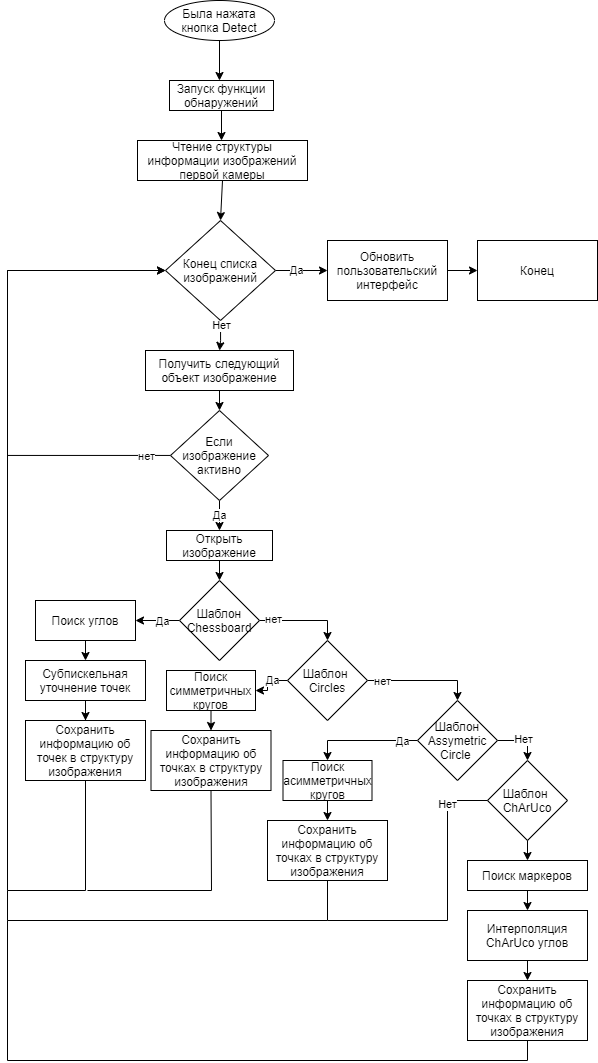

The diagram above was exported from draw.io. Its source (the exported page's mxGraphModel, read from the mxfile embedded in the PNG):
<mxGraphModel dx="1504" dy="764" grid="1" gridSize="10" guides="1" tooltips="1" connect="1" arrows="1" fold="1" page="1" pageScale="1" pageWidth="827" pageHeight="1169" math="0" shadow="0">
  <root>
    <mxCell id="0" />
    <mxCell id="1" parent="0" />
    <mxCell id="HWYBbmh-STADWnYfEMd4-2" value="" style="endArrow=classic;html=1;rounded=0;exitX=0.5;exitY=1;exitDx=0;exitDy=0;" parent="1" source="PbhQ9kLCcxWbGQH0RM_Z-1" edge="1">
      <mxGeometry width="50" height="50" relative="1" as="geometry">
        <mxPoint x="412" y="40" as="sourcePoint" />
        <mxPoint x="412" y="80" as="targetPoint" />
      </mxGeometry>
    </mxCell>
    <mxCell id="HWYBbmh-STADWnYfEMd4-3" value="Запуск функции обнаружений" style="rounded=0;whiteSpace=wrap;html=1;" parent="1" vertex="1">
      <mxGeometry x="362" y="80" width="104" height="30" as="geometry" />
    </mxCell>
    <mxCell id="HWYBbmh-STADWnYfEMd4-4" value="" style="endArrow=classic;html=1;rounded=0;exitX=0.5;exitY=1;exitDx=0;exitDy=0;" parent="1" source="HWYBbmh-STADWnYfEMd4-3" edge="1">
      <mxGeometry width="50" height="50" relative="1" as="geometry">
        <mxPoint x="370" y="340" as="sourcePoint" />
        <mxPoint x="414" y="140" as="targetPoint" />
      </mxGeometry>
    </mxCell>
    <mxCell id="HWYBbmh-STADWnYfEMd4-5" value="Чтение структуры информации изображений первой камеры" style="rounded=0;whiteSpace=wrap;html=1;" parent="1" vertex="1">
      <mxGeometry x="330" y="140" width="170" height="40" as="geometry" />
    </mxCell>
    <mxCell id="HWYBbmh-STADWnYfEMd4-10" style="edgeStyle=orthogonalEdgeStyle;rounded=0;orthogonalLoop=1;jettySize=auto;html=1;entryX=0;entryY=0.5;entryDx=0;entryDy=0;" parent="1" source="HWYBbmh-STADWnYfEMd4-6" target="HWYBbmh-STADWnYfEMd4-68" edge="1">
      <mxGeometry relative="1" as="geometry">
        <Array as="points">
          <mxPoint x="200" y="455" />
          <mxPoint x="200" y="270" />
        </Array>
      </mxGeometry>
    </mxCell>
    <mxCell id="HWYBbmh-STADWnYfEMd4-19" value="нет" style="edgeLabel;html=1;align=center;verticalAlign=middle;resizable=0;points=[];" parent="HWYBbmh-STADWnYfEMd4-10" vertex="1" connectable="0">
      <mxGeometry x="-0.4975" y="3" relative="1" as="geometry">
        <mxPoint x="102" y="-3" as="offset" />
      </mxGeometry>
    </mxCell>
    <mxCell id="HWYBbmh-STADWnYfEMd4-11" value="Да" style="edgeStyle=orthogonalEdgeStyle;rounded=0;orthogonalLoop=1;jettySize=auto;html=1;exitX=0.5;exitY=1;exitDx=0;exitDy=0;entryX=0.5;entryY=0;entryDx=0;entryDy=0;" parent="1" source="HWYBbmh-STADWnYfEMd4-6" target="HWYBbmh-STADWnYfEMd4-13" edge="1">
      <mxGeometry relative="1" as="geometry">
        <mxPoint x="412" y="560" as="targetPoint" />
      </mxGeometry>
    </mxCell>
    <mxCell id="HWYBbmh-STADWnYfEMd4-6" value="Если изображение активно" style="rhombus;whiteSpace=wrap;html=1;" parent="1" vertex="1">
      <mxGeometry x="363" y="410" width="98" height="90" as="geometry" />
    </mxCell>
    <mxCell id="HWYBbmh-STADWnYfEMd4-7" value="Получить следующий объект изображение" style="rounded=0;whiteSpace=wrap;html=1;" parent="1" vertex="1">
      <mxGeometry x="338" y="350" width="148" height="40" as="geometry" />
    </mxCell>
    <mxCell id="HWYBbmh-STADWnYfEMd4-8" value="" style="endArrow=classic;html=1;rounded=0;exitX=0.5;exitY=1;exitDx=0;exitDy=0;entryX=0.5;entryY=0;entryDx=0;entryDy=0;" parent="1" source="HWYBbmh-STADWnYfEMd4-5" target="HWYBbmh-STADWnYfEMd4-68" edge="1">
      <mxGeometry width="50" height="50" relative="1" as="geometry">
        <mxPoint x="310" y="450" as="sourcePoint" />
        <mxPoint x="360" y="400" as="targetPoint" />
      </mxGeometry>
    </mxCell>
    <mxCell id="HWYBbmh-STADWnYfEMd4-9" value="" style="endArrow=classic;html=1;rounded=0;exitX=0.5;exitY=1;exitDx=0;exitDy=0;entryX=0.5;entryY=0;entryDx=0;entryDy=0;" parent="1" source="HWYBbmh-STADWnYfEMd4-7" target="HWYBbmh-STADWnYfEMd4-6" edge="1">
      <mxGeometry width="50" height="50" relative="1" as="geometry">
        <mxPoint x="640" y="650" as="sourcePoint" />
        <mxPoint x="690" y="600" as="targetPoint" />
      </mxGeometry>
    </mxCell>
    <mxCell id="HWYBbmh-STADWnYfEMd4-13" value="Открыть изображение" style="rounded=0;whiteSpace=wrap;html=1;" parent="1" vertex="1">
      <mxGeometry x="359" y="530" width="106" height="30" as="geometry" />
    </mxCell>
    <mxCell id="HWYBbmh-STADWnYfEMd4-33" style="edgeStyle=orthogonalEdgeStyle;rounded=0;orthogonalLoop=1;jettySize=auto;html=1;entryX=1;entryY=0.5;entryDx=0;entryDy=0;" parent="1" source="HWYBbmh-STADWnYfEMd4-15" target="HWYBbmh-STADWnYfEMd4-28" edge="1">
      <mxGeometry relative="1" as="geometry" />
    </mxCell>
    <mxCell id="HWYBbmh-STADWnYfEMd4-34" value="Да" style="edgeLabel;html=1;align=center;verticalAlign=middle;resizable=0;points=[];" parent="HWYBbmh-STADWnYfEMd4-33" vertex="1" connectable="0">
      <mxGeometry x="-0.2122" relative="1" as="geometry">
        <mxPoint as="offset" />
      </mxGeometry>
    </mxCell>
    <mxCell id="HWYBbmh-STADWnYfEMd4-37" style="edgeStyle=orthogonalEdgeStyle;rounded=0;orthogonalLoop=1;jettySize=auto;html=1;entryX=0.5;entryY=0;entryDx=0;entryDy=0;" parent="1" source="HWYBbmh-STADWnYfEMd4-15" target="HWYBbmh-STADWnYfEMd4-38" edge="1">
      <mxGeometry relative="1" as="geometry">
        <mxPoint x="500" y="660" as="targetPoint" />
        <Array as="points">
          <mxPoint x="520" y="620" />
        </Array>
      </mxGeometry>
    </mxCell>
    <mxCell id="HWYBbmh-STADWnYfEMd4-48" value="нет" style="edgeLabel;html=1;align=center;verticalAlign=middle;resizable=0;points=[];" parent="HWYBbmh-STADWnYfEMd4-37" vertex="1" connectable="0">
      <mxGeometry x="-0.7044" y="2" relative="1" as="geometry">
        <mxPoint as="offset" />
      </mxGeometry>
    </mxCell>
    <mxCell id="HWYBbmh-STADWnYfEMd4-15" value="Шаблон&lt;br&gt;Chessboard" style="rhombus;whiteSpace=wrap;html=1;" parent="1" vertex="1">
      <mxGeometry x="372" y="580" width="80" height="80" as="geometry" />
    </mxCell>
    <mxCell id="HWYBbmh-STADWnYfEMd4-16" value="" style="endArrow=classic;html=1;rounded=0;exitX=0.5;exitY=1;exitDx=0;exitDy=0;entryX=0.5;entryY=0;entryDx=0;entryDy=0;" parent="1" source="HWYBbmh-STADWnYfEMd4-13" target="HWYBbmh-STADWnYfEMd4-15" edge="1">
      <mxGeometry width="50" height="50" relative="1" as="geometry">
        <mxPoint x="570" y="710" as="sourcePoint" />
        <mxPoint x="620" y="660" as="targetPoint" />
      </mxGeometry>
    </mxCell>
    <mxCell id="HWYBbmh-STADWnYfEMd4-28" value="Поиск углов" style="rounded=0;whiteSpace=wrap;html=1;" parent="1" vertex="1">
      <mxGeometry x="228" y="600" width="100" height="40" as="geometry" />
    </mxCell>
    <mxCell id="HWYBbmh-STADWnYfEMd4-29" value="" style="endArrow=classic;html=1;rounded=0;exitX=0.5;exitY=1;exitDx=0;exitDy=0;entryX=0.5;entryY=0;entryDx=0;entryDy=0;" parent="1" source="HWYBbmh-STADWnYfEMd4-28" target="HWYBbmh-STADWnYfEMd4-30" edge="1">
      <mxGeometry width="50" height="50" relative="1" as="geometry">
        <mxPoint x="398" y="810" as="sourcePoint" />
        <mxPoint x="278" y="700" as="targetPoint" />
      </mxGeometry>
    </mxCell>
    <mxCell id="HWYBbmh-STADWnYfEMd4-73" style="edgeStyle=orthogonalEdgeStyle;rounded=0;orthogonalLoop=1;jettySize=auto;html=1;entryX=0.5;entryY=0;entryDx=0;entryDy=0;" parent="1" source="HWYBbmh-STADWnYfEMd4-30" target="HWYBbmh-STADWnYfEMd4-32" edge="1">
      <mxGeometry relative="1" as="geometry" />
    </mxCell>
    <mxCell id="HWYBbmh-STADWnYfEMd4-30" value="Субпискельная уточнение точек" style="rounded=0;whiteSpace=wrap;html=1;" parent="1" vertex="1">
      <mxGeometry x="218" y="660" width="120" height="40" as="geometry" />
    </mxCell>
    <mxCell id="HWYBbmh-STADWnYfEMd4-32" value="Сохранить информацию об точек в структуру изображения" style="rounded=0;whiteSpace=wrap;html=1;" parent="1" vertex="1">
      <mxGeometry x="218" y="720" width="120" height="60" as="geometry" />
    </mxCell>
    <mxCell id="HWYBbmh-STADWnYfEMd4-35" value="" style="endArrow=classic;html=1;rounded=0;exitX=0.5;exitY=1;exitDx=0;exitDy=0;entryX=0;entryY=0.5;entryDx=0;entryDy=0;" parent="1" source="HWYBbmh-STADWnYfEMd4-32" target="HWYBbmh-STADWnYfEMd4-68" edge="1">
      <mxGeometry width="50" height="50" relative="1" as="geometry">
        <mxPoint x="170" y="600" as="sourcePoint" />
        <mxPoint x="220" y="550" as="targetPoint" />
        <Array as="points">
          <mxPoint x="278" y="890" />
          <mxPoint x="200" y="890" />
          <mxPoint x="200" y="270" />
        </Array>
      </mxGeometry>
    </mxCell>
    <mxCell id="HWYBbmh-STADWnYfEMd4-39" style="edgeStyle=orthogonalEdgeStyle;rounded=0;orthogonalLoop=1;jettySize=auto;html=1;entryX=1;entryY=0.5;entryDx=0;entryDy=0;" parent="1" source="HWYBbmh-STADWnYfEMd4-38" target="HWYBbmh-STADWnYfEMd4-41" edge="1">
      <mxGeometry relative="1" as="geometry">
        <mxPoint x="440" y="740" as="targetPoint" />
        <Array as="points" />
      </mxGeometry>
    </mxCell>
    <mxCell id="HWYBbmh-STADWnYfEMd4-40" value="Да" style="edgeLabel;html=1;align=center;verticalAlign=middle;resizable=0;points=[];" parent="HWYBbmh-STADWnYfEMd4-39" vertex="1" connectable="0">
      <mxGeometry x="-0.2619" y="-1" relative="1" as="geometry">
        <mxPoint as="offset" />
      </mxGeometry>
    </mxCell>
    <mxCell id="HWYBbmh-STADWnYfEMd4-46" style="edgeStyle=orthogonalEdgeStyle;rounded=0;orthogonalLoop=1;jettySize=auto;html=1;exitX=1;exitY=0.5;exitDx=0;exitDy=0;entryX=0.5;entryY=0;entryDx=0;entryDy=0;" parent="1" source="HWYBbmh-STADWnYfEMd4-38" target="HWYBbmh-STADWnYfEMd4-45" edge="1">
      <mxGeometry relative="1" as="geometry" />
    </mxCell>
    <mxCell id="HWYBbmh-STADWnYfEMd4-49" value="нет" style="edgeLabel;html=1;align=center;verticalAlign=middle;resizable=0;points=[];" parent="HWYBbmh-STADWnYfEMd4-46" vertex="1" connectable="0">
      <mxGeometry x="-0.7429" relative="1" as="geometry">
        <mxPoint as="offset" />
      </mxGeometry>
    </mxCell>
    <mxCell id="HWYBbmh-STADWnYfEMd4-38" value="Шаблон&amp;nbsp;&lt;br&gt;Circles" style="rhombus;whiteSpace=wrap;html=1;" parent="1" vertex="1">
      <mxGeometry x="480" y="640" width="80" height="80" as="geometry" />
    </mxCell>
    <mxCell id="HWYBbmh-STADWnYfEMd4-41" value="Поиск симметричных кругов" style="rounded=0;whiteSpace=wrap;html=1;" parent="1" vertex="1">
      <mxGeometry x="359" y="670" width="89" height="40" as="geometry" />
    </mxCell>
    <mxCell id="HWYBbmh-STADWnYfEMd4-42" value="Сохранить информацию об точках в структуру изображения" style="rounded=0;whiteSpace=wrap;html=1;" parent="1" vertex="1">
      <mxGeometry x="343.5" y="730" width="120" height="60" as="geometry" />
    </mxCell>
    <mxCell id="HWYBbmh-STADWnYfEMd4-43" value="" style="endArrow=classic;html=1;rounded=0;exitX=0.5;exitY=1;exitDx=0;exitDy=0;entryX=0.5;entryY=0;entryDx=0;entryDy=0;" parent="1" source="HWYBbmh-STADWnYfEMd4-41" target="HWYBbmh-STADWnYfEMd4-42" edge="1">
      <mxGeometry width="50" height="50" relative="1" as="geometry">
        <mxPoint x="470" y="920" as="sourcePoint" />
        <mxPoint x="520" y="870" as="targetPoint" />
      </mxGeometry>
    </mxCell>
    <mxCell id="HWYBbmh-STADWnYfEMd4-44" value="" style="endArrow=none;html=1;rounded=0;entryX=0.5;entryY=1;entryDx=0;entryDy=0;" parent="1" target="HWYBbmh-STADWnYfEMd4-42" edge="1">
      <mxGeometry width="50" height="50" relative="1" as="geometry">
        <mxPoint x="280" y="890" as="sourcePoint" />
        <mxPoint x="390" y="870" as="targetPoint" />
        <Array as="points">
          <mxPoint x="404" y="890" />
        </Array>
      </mxGeometry>
    </mxCell>
    <mxCell id="HWYBbmh-STADWnYfEMd4-47" style="edgeStyle=orthogonalEdgeStyle;rounded=0;orthogonalLoop=1;jettySize=auto;html=1;entryX=0.5;entryY=0;entryDx=0;entryDy=0;" parent="1" source="HWYBbmh-STADWnYfEMd4-45" target="HWYBbmh-STADWnYfEMd4-50" edge="1">
      <mxGeometry relative="1" as="geometry">
        <mxPoint x="570" y="830" as="targetPoint" />
      </mxGeometry>
    </mxCell>
    <mxCell id="HWYBbmh-STADWnYfEMd4-53" value="Да" style="edgeLabel;html=1;align=center;verticalAlign=middle;resizable=0;points=[];" parent="HWYBbmh-STADWnYfEMd4-47" vertex="1" connectable="0">
      <mxGeometry x="-0.7267" relative="1" as="geometry">
        <mxPoint as="offset" />
      </mxGeometry>
    </mxCell>
    <mxCell id="HWYBbmh-STADWnYfEMd4-74" style="edgeStyle=orthogonalEdgeStyle;rounded=0;orthogonalLoop=1;jettySize=auto;html=1;entryX=0.5;entryY=0;entryDx=0;entryDy=0;" parent="1" source="HWYBbmh-STADWnYfEMd4-45" target="HWYBbmh-STADWnYfEMd4-55" edge="1">
      <mxGeometry relative="1" as="geometry">
        <Array as="points">
          <mxPoint x="720" y="740" />
        </Array>
      </mxGeometry>
    </mxCell>
    <mxCell id="HWYBbmh-STADWnYfEMd4-75" value="Нет" style="edgeLabel;html=1;align=center;verticalAlign=middle;resizable=0;points=[];" parent="HWYBbmh-STADWnYfEMd4-74" vertex="1" connectable="0">
      <mxGeometry x="0.0489" y="2" relative="1" as="geometry">
        <mxPoint as="offset" />
      </mxGeometry>
    </mxCell>
    <mxCell id="HWYBbmh-STADWnYfEMd4-45" value="Шаблон&lt;br&gt;Assymetric Circle&amp;nbsp;" style="rhombus;whiteSpace=wrap;html=1;" parent="1" vertex="1">
      <mxGeometry x="610" y="700" width="80" height="80" as="geometry" />
    </mxCell>
    <mxCell id="HWYBbmh-STADWnYfEMd4-50" value="Поиск асимметричных кругов" style="rounded=0;whiteSpace=wrap;html=1;" parent="1" vertex="1">
      <mxGeometry x="475.5" y="760" width="89" height="40" as="geometry" />
    </mxCell>
    <mxCell id="HWYBbmh-STADWnYfEMd4-51" value="Сохранить информацию об точках в структуру изображения" style="rounded=0;whiteSpace=wrap;html=1;" parent="1" vertex="1">
      <mxGeometry x="460" y="820" width="120" height="60" as="geometry" />
    </mxCell>
    <mxCell id="HWYBbmh-STADWnYfEMd4-52" value="" style="endArrow=classic;html=1;rounded=0;exitX=0.5;exitY=1;exitDx=0;exitDy=0;entryX=0.5;entryY=0;entryDx=0;entryDy=0;" parent="1" source="HWYBbmh-STADWnYfEMd4-50" target="HWYBbmh-STADWnYfEMd4-51" edge="1">
      <mxGeometry width="50" height="50" relative="1" as="geometry">
        <mxPoint x="820" y="990" as="sourcePoint" />
        <mxPoint x="870" y="940" as="targetPoint" />
      </mxGeometry>
    </mxCell>
    <mxCell id="HWYBbmh-STADWnYfEMd4-54" value="" style="endArrow=none;html=1;rounded=0;entryX=0.5;entryY=1;entryDx=0;entryDy=0;" parent="1" target="HWYBbmh-STADWnYfEMd4-51" edge="1">
      <mxGeometry width="50" height="50" relative="1" as="geometry">
        <mxPoint x="200" y="890" as="sourcePoint" />
        <mxPoint x="500" y="930" as="targetPoint" />
        <Array as="points">
          <mxPoint x="200" y="920" />
          <mxPoint x="520" y="920" />
        </Array>
      </mxGeometry>
    </mxCell>
    <mxCell id="HWYBbmh-STADWnYfEMd4-55" value="Шаблон&amp;nbsp;&lt;br&gt;ChArUco" style="rhombus;whiteSpace=wrap;html=1;" parent="1" vertex="1">
      <mxGeometry x="680" y="760" width="80" height="80" as="geometry" />
    </mxCell>
    <mxCell id="HWYBbmh-STADWnYfEMd4-57" value="" style="endArrow=none;html=1;rounded=0;entryX=0;entryY=0.5;entryDx=0;entryDy=0;" parent="1" target="HWYBbmh-STADWnYfEMd4-55" edge="1">
      <mxGeometry width="50" height="50" relative="1" as="geometry">
        <mxPoint x="520" y="920" as="sourcePoint" />
        <mxPoint x="600" y="960" as="targetPoint" />
        <Array as="points">
          <mxPoint x="640" y="920" />
          <mxPoint x="640" y="800" />
        </Array>
      </mxGeometry>
    </mxCell>
    <mxCell id="HWYBbmh-STADWnYfEMd4-58" value="Нет" style="edgeLabel;html=1;align=center;verticalAlign=middle;resizable=0;points=[];" parent="HWYBbmh-STADWnYfEMd4-57" vertex="1" connectable="0">
      <mxGeometry x="0.69" y="1" relative="1" as="geometry">
        <mxPoint as="offset" />
      </mxGeometry>
    </mxCell>
    <mxCell id="HWYBbmh-STADWnYfEMd4-60" value="" style="endArrow=classic;html=1;rounded=0;exitX=0.5;exitY=1;exitDx=0;exitDy=0;entryX=0.5;entryY=0;entryDx=0;entryDy=0;" parent="1" source="HWYBbmh-STADWnYfEMd4-55" target="HWYBbmh-STADWnYfEMd4-61" edge="1">
      <mxGeometry width="50" height="50" relative="1" as="geometry">
        <mxPoint x="580" y="1080" as="sourcePoint" />
        <mxPoint x="720" y="990" as="targetPoint" />
      </mxGeometry>
    </mxCell>
    <mxCell id="HWYBbmh-STADWnYfEMd4-61" value="Поиск маркеров" style="rounded=0;whiteSpace=wrap;html=1;" parent="1" vertex="1">
      <mxGeometry x="660" y="860" width="120" height="30" as="geometry" />
    </mxCell>
    <mxCell id="HWYBbmh-STADWnYfEMd4-62" value="Интерполяция ChArUco углов" style="rounded=0;whiteSpace=wrap;html=1;" parent="1" vertex="1">
      <mxGeometry x="660" y="910" width="120" height="50" as="geometry" />
    </mxCell>
    <mxCell id="HWYBbmh-STADWnYfEMd4-63" value="" style="endArrow=classic;html=1;rounded=0;exitX=0.5;exitY=1;exitDx=0;exitDy=0;entryX=0.5;entryY=0;entryDx=0;entryDy=0;" parent="1" source="HWYBbmh-STADWnYfEMd4-61" target="HWYBbmh-STADWnYfEMd4-62" edge="1">
      <mxGeometry width="50" height="50" relative="1" as="geometry">
        <mxPoint x="600" y="1190" as="sourcePoint" />
        <mxPoint x="650" y="1140" as="targetPoint" />
      </mxGeometry>
    </mxCell>
    <mxCell id="HWYBbmh-STADWnYfEMd4-65" value="Сохранить информацию об точках в структуру изображения" style="rounded=0;whiteSpace=wrap;html=1;" parent="1" vertex="1">
      <mxGeometry x="660" y="980" width="120" height="60" as="geometry" />
    </mxCell>
    <mxCell id="HWYBbmh-STADWnYfEMd4-66" value="" style="endArrow=classic;html=1;rounded=0;exitX=0.5;exitY=1;exitDx=0;exitDy=0;entryX=0.5;entryY=0;entryDx=0;entryDy=0;" parent="1" source="HWYBbmh-STADWnYfEMd4-62" target="HWYBbmh-STADWnYfEMd4-65" edge="1">
      <mxGeometry width="50" height="50" relative="1" as="geometry">
        <mxPoint x="420" y="1210" as="sourcePoint" />
        <mxPoint x="470" y="1160" as="targetPoint" />
      </mxGeometry>
    </mxCell>
    <mxCell id="HWYBbmh-STADWnYfEMd4-67" value="" style="endArrow=none;html=1;rounded=0;entryX=0.5;entryY=1;entryDx=0;entryDy=0;" parent="1" target="HWYBbmh-STADWnYfEMd4-65" edge="1">
      <mxGeometry width="50" height="50" relative="1" as="geometry">
        <mxPoint x="200" y="920" as="sourcePoint" />
        <mxPoint x="690" y="1220" as="targetPoint" />
        <Array as="points">
          <mxPoint x="200" y="1060" />
          <mxPoint x="720" y="1060" />
        </Array>
      </mxGeometry>
    </mxCell>
    <mxCell id="HWYBbmh-STADWnYfEMd4-69" style="edgeStyle=orthogonalEdgeStyle;rounded=0;orthogonalLoop=1;jettySize=auto;html=1;entryX=0.5;entryY=0;entryDx=0;entryDy=0;" parent="1" source="HWYBbmh-STADWnYfEMd4-68" target="HWYBbmh-STADWnYfEMd4-7" edge="1">
      <mxGeometry relative="1" as="geometry" />
    </mxCell>
    <mxCell id="HWYBbmh-STADWnYfEMd4-70" value="Нет" style="edgeLabel;html=1;align=center;verticalAlign=middle;resizable=0;points=[];" parent="HWYBbmh-STADWnYfEMd4-69" vertex="1" connectable="0">
      <mxGeometry x="-0.6994" relative="1" as="geometry">
        <mxPoint as="offset" />
      </mxGeometry>
    </mxCell>
    <mxCell id="HWYBbmh-STADWnYfEMd4-71" style="edgeStyle=orthogonalEdgeStyle;rounded=0;orthogonalLoop=1;jettySize=auto;html=1;" parent="1" source="HWYBbmh-STADWnYfEMd4-68" edge="1">
      <mxGeometry relative="1" as="geometry">
        <mxPoint x="520" y="270" as="targetPoint" />
      </mxGeometry>
    </mxCell>
    <mxCell id="HWYBbmh-STADWnYfEMd4-72" value="Да" style="edgeLabel;html=1;align=center;verticalAlign=middle;resizable=0;points=[];" parent="HWYBbmh-STADWnYfEMd4-71" vertex="1" connectable="0">
      <mxGeometry x="-0.25" y="1" relative="1" as="geometry">
        <mxPoint as="offset" />
      </mxGeometry>
    </mxCell>
    <mxCell id="HWYBbmh-STADWnYfEMd4-68" value="Конец списка изображений" style="rhombus;whiteSpace=wrap;html=1;" parent="1" vertex="1">
      <mxGeometry x="358" y="220" width="110" height="100" as="geometry" />
    </mxCell>
    <mxCell id="PbhQ9kLCcxWbGQH0RM_Z-2" style="edgeStyle=orthogonalEdgeStyle;rounded=0;orthogonalLoop=1;jettySize=auto;html=1;" edge="1" parent="1" source="HWYBbmh-STADWnYfEMd4-78">
      <mxGeometry relative="1" as="geometry">
        <mxPoint x="670" y="270" as="targetPoint" />
      </mxGeometry>
    </mxCell>
    <mxCell id="HWYBbmh-STADWnYfEMd4-78" value="Обновить пользовательский интерфейс" style="rounded=0;whiteSpace=wrap;html=1;" parent="1" vertex="1">
      <mxGeometry x="520" y="240" width="120" height="60" as="geometry" />
    </mxCell>
    <mxCell id="PbhQ9kLCcxWbGQH0RM_Z-1" value="&lt;span&gt;Была нажата кнопка Detect&lt;/span&gt;" style="ellipse;whiteSpace=wrap;html=1;" vertex="1" parent="1">
      <mxGeometry x="357" width="110" height="40" as="geometry" />
    </mxCell>
    <mxCell id="PbhQ9kLCcxWbGQH0RM_Z-3" value="Конец" style="rounded=0;whiteSpace=wrap;html=1;" vertex="1" parent="1">
      <mxGeometry x="670" y="240" width="120" height="60" as="geometry" />
    </mxCell>
  </root>
</mxGraphModel>